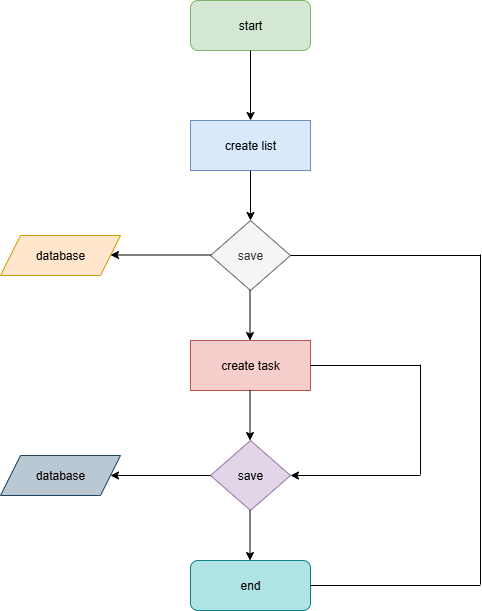

The diagram above was exported from draw.io. Its source (the exported page's mxGraphModel, read from the mxfile embedded in the PNG):
<mxGraphModel dx="2076" dy="661" grid="1" gridSize="10" guides="1" tooltips="1" connect="1" arrows="1" fold="1" page="1" pageScale="1" pageWidth="850" pageHeight="1100" math="0" shadow="0">
  <root>
    <mxCell id="0" />
    <mxCell id="1" parent="0" />
    <mxCell id="NV4LOc_K4XRlXU5pVpof-1" value="start" style="rounded=1;whiteSpace=wrap;html=1;fillColor=#d5e8d4;strokeColor=#82b366;" vertex="1" parent="1">
      <mxGeometry x="110" y="80" width="120" height="50" as="geometry" />
    </mxCell>
    <mxCell id="NV4LOc_K4XRlXU5pVpof-2" value="" style="endArrow=classic;html=1;rounded=0;exitX=0.5;exitY=1;exitDx=0;exitDy=0;" edge="1" parent="1" source="NV4LOc_K4XRlXU5pVpof-1">
      <mxGeometry width="50" height="50" relative="1" as="geometry">
        <mxPoint x="90" y="290" as="sourcePoint" />
        <mxPoint x="170" y="200" as="targetPoint" />
      </mxGeometry>
    </mxCell>
    <mxCell id="NV4LOc_K4XRlXU5pVpof-3" value="create list" style="rounded=0;whiteSpace=wrap;html=1;fillColor=#dae8fc;strokeColor=#6c8ebf;" vertex="1" parent="1">
      <mxGeometry x="110" y="200" width="120" height="50" as="geometry" />
    </mxCell>
    <mxCell id="NV4LOc_K4XRlXU5pVpof-4" value="" style="endArrow=classic;html=1;rounded=0;exitX=0.5;exitY=1;exitDx=0;exitDy=0;" edge="1" parent="1" source="NV4LOc_K4XRlXU5pVpof-3">
      <mxGeometry width="50" height="50" relative="1" as="geometry">
        <mxPoint x="90" y="290" as="sourcePoint" />
        <mxPoint x="170" y="300" as="targetPoint" />
      </mxGeometry>
    </mxCell>
    <mxCell id="NV4LOc_K4XRlXU5pVpof-5" value="save" style="rhombus;whiteSpace=wrap;html=1;fillColor=#f5f5f5;fontColor=#333333;strokeColor=#666666;" vertex="1" parent="1">
      <mxGeometry x="130" y="300" width="80" height="70" as="geometry" />
    </mxCell>
    <mxCell id="NV4LOc_K4XRlXU5pVpof-6" value="" style="endArrow=classic;html=1;rounded=0;exitX=0.5;exitY=1;exitDx=0;exitDy=0;" edge="1" parent="1">
      <mxGeometry width="50" height="50" relative="1" as="geometry">
        <mxPoint x="169.5" y="370" as="sourcePoint" />
        <mxPoint x="169.5" y="420" as="targetPoint" />
      </mxGeometry>
    </mxCell>
    <mxCell id="NV4LOc_K4XRlXU5pVpof-7" value="create task" style="rounded=0;whiteSpace=wrap;html=1;fillColor=#f8cecc;strokeColor=#b85450;" vertex="1" parent="1">
      <mxGeometry x="110" y="420" width="120" height="50" as="geometry" />
    </mxCell>
    <mxCell id="NV4LOc_K4XRlXU5pVpof-9" value="" style="endArrow=classic;html=1;rounded=0;exitX=0.5;exitY=1;exitDx=0;exitDy=0;" edge="1" parent="1">
      <mxGeometry width="50" height="50" relative="1" as="geometry">
        <mxPoint x="169.5" y="470" as="sourcePoint" />
        <mxPoint x="169.5" y="520" as="targetPoint" />
      </mxGeometry>
    </mxCell>
    <mxCell id="NV4LOc_K4XRlXU5pVpof-10" value="save" style="rhombus;whiteSpace=wrap;html=1;fillColor=#e1d5e7;strokeColor=#9673a6;" vertex="1" parent="1">
      <mxGeometry x="130" y="520" width="80" height="70" as="geometry" />
    </mxCell>
    <mxCell id="NV4LOc_K4XRlXU5pVpof-11" value="" style="endArrow=classic;html=1;rounded=0;exitX=0.5;exitY=1;exitDx=0;exitDy=0;" edge="1" parent="1">
      <mxGeometry width="50" height="50" relative="1" as="geometry">
        <mxPoint x="169.5" y="590" as="sourcePoint" />
        <mxPoint x="169.5" y="640" as="targetPoint" />
      </mxGeometry>
    </mxCell>
    <mxCell id="NV4LOc_K4XRlXU5pVpof-12" value="end" style="rounded=1;whiteSpace=wrap;html=1;fillColor=#b0e3e6;strokeColor=#0e8088;" vertex="1" parent="1">
      <mxGeometry x="110" y="640" width="120" height="50" as="geometry" />
    </mxCell>
    <mxCell id="NV4LOc_K4XRlXU5pVpof-13" value="" style="endArrow=none;html=1;rounded=0;exitX=1;exitY=0.5;exitDx=0;exitDy=0;" edge="1" parent="1" source="NV4LOc_K4XRlXU5pVpof-12">
      <mxGeometry width="50" height="50" relative="1" as="geometry">
        <mxPoint x="140" y="590" as="sourcePoint" />
        <mxPoint x="400" y="665" as="targetPoint" />
      </mxGeometry>
    </mxCell>
    <mxCell id="NV4LOc_K4XRlXU5pVpof-16" value="" style="endArrow=none;html=1;rounded=0;entryX=1;entryY=0.5;entryDx=0;entryDy=0;" edge="1" parent="1" target="NV4LOc_K4XRlXU5pVpof-5">
      <mxGeometry width="50" height="50" relative="1" as="geometry">
        <mxPoint x="400" y="335" as="sourcePoint" />
        <mxPoint x="280" y="540" as="targetPoint" />
      </mxGeometry>
    </mxCell>
    <mxCell id="NV4LOc_K4XRlXU5pVpof-18" value="" style="endArrow=none;html=1;rounded=0;" edge="1" parent="1">
      <mxGeometry width="50" height="50" relative="1" as="geometry">
        <mxPoint x="400" y="664" as="sourcePoint" />
        <mxPoint x="400" y="334" as="targetPoint" />
      </mxGeometry>
    </mxCell>
    <mxCell id="NV4LOc_K4XRlXU5pVpof-19" value="" style="endArrow=none;html=1;rounded=0;entryX=1;entryY=0.5;entryDx=0;entryDy=0;" edge="1" parent="1" target="NV4LOc_K4XRlXU5pVpof-7">
      <mxGeometry width="50" height="50" relative="1" as="geometry">
        <mxPoint x="340" y="445" as="sourcePoint" />
        <mxPoint x="230" y="450" as="targetPoint" />
      </mxGeometry>
    </mxCell>
    <mxCell id="NV4LOc_K4XRlXU5pVpof-20" value="" style="endArrow=none;html=1;rounded=0;" edge="1" parent="1">
      <mxGeometry width="50" height="50" relative="1" as="geometry">
        <mxPoint x="340" y="554" as="sourcePoint" />
        <mxPoint x="340" y="444" as="targetPoint" />
      </mxGeometry>
    </mxCell>
    <mxCell id="NV4LOc_K4XRlXU5pVpof-22" value="" style="endArrow=classic;html=1;rounded=0;entryX=1;entryY=0.5;entryDx=0;entryDy=0;" edge="1" parent="1" target="NV4LOc_K4XRlXU5pVpof-10">
      <mxGeometry width="50" height="50" relative="1" as="geometry">
        <mxPoint x="340" y="555" as="sourcePoint" />
        <mxPoint x="230" y="450" as="targetPoint" />
      </mxGeometry>
    </mxCell>
    <mxCell id="NV4LOc_K4XRlXU5pVpof-23" value="" style="endArrow=classic;html=1;rounded=0;exitX=0;exitY=0.5;exitDx=0;exitDy=0;" edge="1" parent="1" source="NV4LOc_K4XRlXU5pVpof-10" target="NV4LOc_K4XRlXU5pVpof-25">
      <mxGeometry width="50" height="50" relative="1" as="geometry">
        <mxPoint x="40" y="500" as="sourcePoint" />
        <mxPoint x="60" y="555" as="targetPoint" />
      </mxGeometry>
    </mxCell>
    <mxCell id="NV4LOc_K4XRlXU5pVpof-25" value="database" style="shape=parallelogram;perimeter=parallelogramPerimeter;whiteSpace=wrap;html=1;fixedSize=1;fillColor=#bac8d3;strokeColor=#23445d;" vertex="1" parent="1">
      <mxGeometry x="-80" y="535" width="120" height="40" as="geometry" />
    </mxCell>
    <mxCell id="NV4LOc_K4XRlXU5pVpof-27" value="" style="endArrow=classic;html=1;rounded=0;exitX=0;exitY=0.5;exitDx=0;exitDy=0;" edge="1" parent="1">
      <mxGeometry width="50" height="50" relative="1" as="geometry">
        <mxPoint x="130" y="334.5" as="sourcePoint" />
        <mxPoint x="30" y="334.5" as="targetPoint" />
      </mxGeometry>
    </mxCell>
    <mxCell id="NV4LOc_K4XRlXU5pVpof-28" value="database" style="shape=parallelogram;perimeter=parallelogramPerimeter;whiteSpace=wrap;html=1;fixedSize=1;fillColor=#ffe6cc;strokeColor=#d79b00;" vertex="1" parent="1">
      <mxGeometry x="-80" y="315" width="120" height="40" as="geometry" />
    </mxCell>
  </root>
</mxGraphModel>